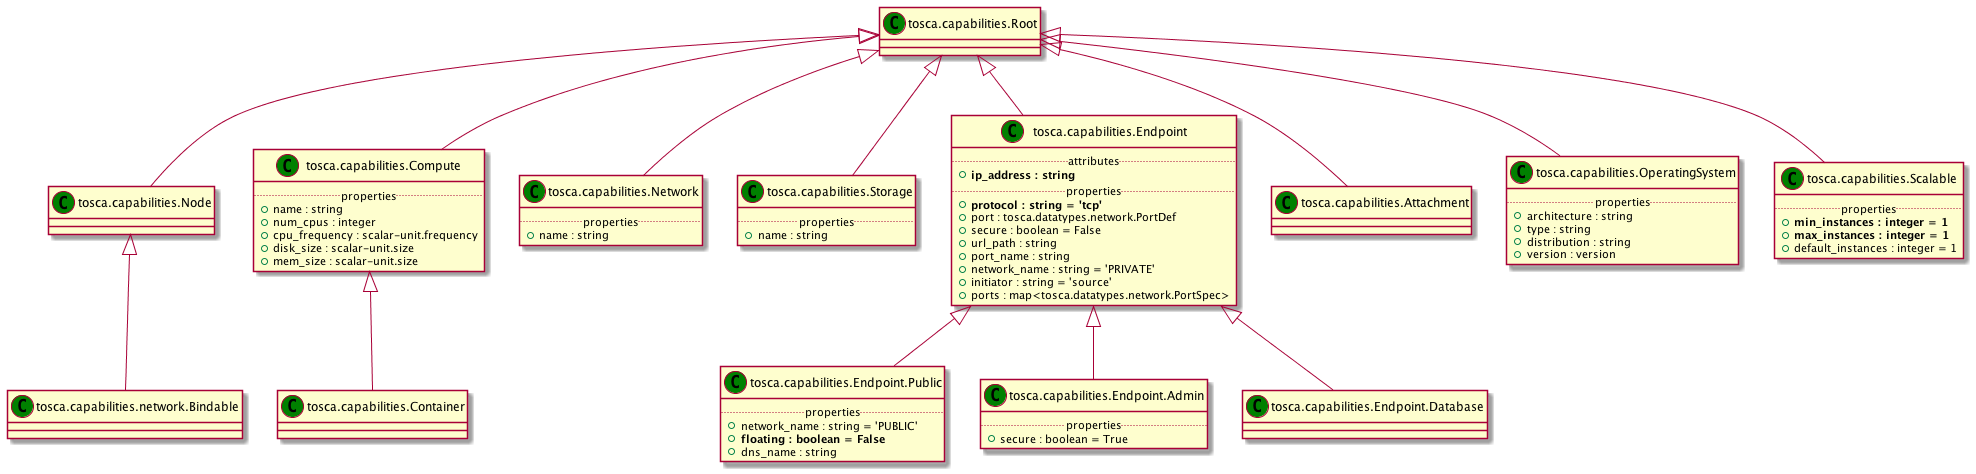

The diagram above was rendered by PlantUML. Its source (embedded in the PNG):
@startuml
set namespaceSeparator none
class "tosca.capabilities.Root" as tosca_capabilities_Root_CT << (C,green) >> {
}
class "tosca.capabilities.Node" as tosca_capabilities_Node_CT << (C,green) >> {
}
class "tosca.capabilities.Compute" as tosca_capabilities_Compute_CT << (C,green) >> {
.. properties ..
+name : string
+num_cpus : integer
+cpu_frequency : scalar-unit.frequency
+disk_size : scalar-unit.size
+mem_size : scalar-unit.size
}
class "tosca.capabilities.Network" as tosca_capabilities_Network_CT << (C,green) >> {
.. properties ..
+name : string
}
class "tosca.capabilities.Storage" as tosca_capabilities_Storage_CT << (C,green) >> {
.. properties ..
+name : string
}
class "tosca.capabilities.Container" as tosca_capabilities_Container_CT << (C,green) >> {
}
class "tosca.capabilities.Endpoint" as tosca_capabilities_Endpoint_CT << (C,green) >> {
.. attributes ..
+<b>ip_address : string
.. properties ..
+<b>protocol : string = 'tcp'
+port : tosca.datatypes.network.PortDef
+secure : boolean = False
+url_path : string
+port_name : string
+network_name : string = 'PRIVATE'
+initiator : string = 'source'
+ports : map<tosca.datatypes.network.PortSpec>
}
class "tosca.capabilities.Endpoint.Public" as tosca_capabilities_Endpoint_Public_CT << (C,green) >> {
.. properties ..
+network_name : string = 'PUBLIC'
+<b>floating : boolean = False
+dns_name : string
}
class "tosca.capabilities.Endpoint.Admin" as tosca_capabilities_Endpoint_Admin_CT << (C,green) >> {
.. properties ..
+secure : boolean = True
}
class "tosca.capabilities.Endpoint.Database" as tosca_capabilities_Endpoint_Database_CT << (C,green) >> {
}
class "tosca.capabilities.Attachment" as tosca_capabilities_Attachment_CT << (C,green) >> {
}
class "tosca.capabilities.OperatingSystem" as tosca_capabilities_OperatingSystem_CT << (C,green) >> {
.. properties ..
+architecture : string
+type : string
+distribution : string
+version : version
}
class "tosca.capabilities.Scalable" as tosca_capabilities_Scalable_CT << (C,green) >> {
.. properties ..
+<b>min_instances : integer = 1
+<b>max_instances : integer = 1
+default_instances : integer = 1
}
class "tosca.capabilities.network.Bindable" as tosca_capabilities_network_Bindable_CT << (C,green) >> {
}
tosca_capabilities_Root_CT <|-- tosca_capabilities_Node_CT
tosca_capabilities_Root_CT <|-- tosca_capabilities_Compute_CT
tosca_capabilities_Root_CT <|-- tosca_capabilities_Network_CT
tosca_capabilities_Root_CT <|-- tosca_capabilities_Storage_CT
tosca_capabilities_Compute_CT <|-- tosca_capabilities_Container_CT
tosca_capabilities_Root_CT <|-- tosca_capabilities_Endpoint_CT
tosca_capabilities_Endpoint_CT <|-- tosca_capabilities_Endpoint_Public_CT
tosca_capabilities_Endpoint_CT <|-- tosca_capabilities_Endpoint_Admin_CT
tosca_capabilities_Endpoint_CT <|-- tosca_capabilities_Endpoint_Database_CT
tosca_capabilities_Root_CT <|-- tosca_capabilities_Attachment_CT
tosca_capabilities_Root_CT <|-- tosca_capabilities_OperatingSystem_CT
tosca_capabilities_Root_CT <|-- tosca_capabilities_Scalable_CT
tosca_capabilities_Node_CT <|-- tosca_capabilities_network_Bindable_CT
@enduml